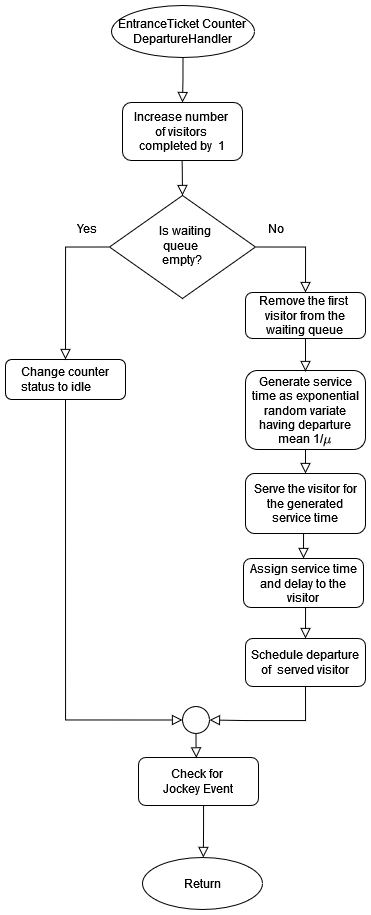

The diagram above was exported from draw.io. Its source (the exported page's mxGraphModel, read from the mxfile embedded in the PNG):
<mxGraphModel dx="1969" dy="748" grid="0" gridSize="10" guides="1" tooltips="1" connect="1" arrows="1" fold="1" page="1" pageScale="1" pageWidth="850" pageHeight="1100" math="1" shadow="0">
  <root>
    <mxCell id="0" />
    <mxCell id="1" parent="0" />
    <mxCell id="XachAAD6qd_8G4bB-AIN-1" value="" style="rounded=0;html=1;jettySize=auto;orthogonalLoop=1;fontSize=11;endArrow=block;endFill=0;endSize=8;strokeWidth=1;shadow=0;labelBackgroundColor=none;edgeStyle=orthogonalEdgeStyle;entryX=0.5;entryY=0;entryDx=0;entryDy=0;" edge="1" parent="1" target="XachAAD6qd_8G4bB-AIN-3">
      <mxGeometry relative="1" as="geometry">
        <mxPoint x="186.29000000000002" y="245" as="sourcePoint" />
        <mxPoint x="186.29000000000002" y="295" as="targetPoint" />
      </mxGeometry>
    </mxCell>
    <mxCell id="XachAAD6qd_8G4bB-AIN-2" value="&lt;div&gt;Increase number&amp;nbsp;&lt;/div&gt;&lt;div&gt;of visitors&amp;nbsp;&lt;/div&gt;&lt;div&gt;completed by&amp;nbsp; 1&lt;br&gt;&lt;/div&gt;" style="rounded=1;whiteSpace=wrap;html=1;fontSize=12;glass=0;strokeWidth=1;shadow=0;" vertex="1" parent="1">
      <mxGeometry x="127" y="207" width="120" height="58" as="geometry" />
    </mxCell>
    <mxCell id="XachAAD6qd_8G4bB-AIN-3" value="&lt;div&gt;&amp;nbsp;&amp;nbsp; Is waiting&amp;nbsp;&lt;/div&gt;&lt;div&gt;queue&amp;nbsp;&lt;/div&gt;&lt;div&gt;empty?&lt;/div&gt;" style="rhombus;whiteSpace=wrap;html=1;shadow=0;fontFamily=Helvetica;fontSize=12;align=center;strokeWidth=1;spacing=6;spacingTop=-4;" vertex="1" parent="1">
      <mxGeometry x="114" y="300" width="146" height="103" as="geometry" />
    </mxCell>
    <mxCell id="XachAAD6qd_8G4bB-AIN-4" value="EntranceTicket Counter&lt;br&gt;DepartureHandler" style="ellipse;whiteSpace=wrap;html=1;" vertex="1" parent="1">
      <mxGeometry x="116" y="110" width="143" height="52" as="geometry" />
    </mxCell>
    <mxCell id="XachAAD6qd_8G4bB-AIN-5" value="" style="rounded=0;html=1;jettySize=auto;orthogonalLoop=1;fontSize=11;endArrow=block;endFill=0;endSize=8;strokeWidth=1;shadow=0;labelBackgroundColor=none;edgeStyle=orthogonalEdgeStyle;exitX=0.5;exitY=1;exitDx=0;exitDy=0;entryX=0.5;entryY=0;entryDx=0;entryDy=0;" edge="1" parent="1" source="XachAAD6qd_8G4bB-AIN-4" target="XachAAD6qd_8G4bB-AIN-2">
      <mxGeometry relative="1" as="geometry">
        <mxPoint x="186" y="181" as="sourcePoint" />
        <mxPoint x="186.29000000000002" y="216" as="targetPoint" />
      </mxGeometry>
    </mxCell>
    <mxCell id="XachAAD6qd_8G4bB-AIN-6" value="" style="rounded=0;html=1;jettySize=auto;orthogonalLoop=1;fontSize=11;endArrow=block;endFill=0;endSize=8;strokeWidth=1;shadow=0;labelBackgroundColor=none;edgeStyle=orthogonalEdgeStyle;entryX=0.5;entryY=0;entryDx=0;entryDy=0;exitX=0.5;exitY=1;exitDx=0;exitDy=0;" edge="1" parent="1" source="XachAAD6qd_8G4bB-AIN-15" target="XachAAD6qd_8G4bB-AIN-10">
      <mxGeometry relative="1" as="geometry">
        <mxPoint x="689" y="531" as="sourcePoint" />
        <mxPoint x="689" y="640" as="targetPoint" />
        <Array as="points">
          <mxPoint x="308" y="638" />
        </Array>
      </mxGeometry>
    </mxCell>
    <mxCell id="XachAAD6qd_8G4bB-AIN-7" value="&lt;div&gt;&lt;br&gt;&lt;/div&gt;&lt;div&gt;&lt;div align=&quot;justify&quot;&gt;Change counter &lt;br&gt;&lt;/div&gt;&lt;div align=&quot;justify&quot;&gt;status to idle&lt;br&gt;&lt;/div&gt;&lt;/div&gt;&lt;div&gt;&lt;br&gt;&lt;/div&gt;" style="rounded=1;whiteSpace=wrap;html=1;fontSize=12;glass=0;strokeWidth=1;shadow=0;" vertex="1" parent="1">
      <mxGeometry x="10" y="464" width="120" height="40" as="geometry" />
    </mxCell>
    <mxCell id="XachAAD6qd_8G4bB-AIN-8" value="" style="rounded=0;html=1;jettySize=auto;orthogonalLoop=1;fontSize=11;endArrow=block;endFill=0;endSize=8;strokeWidth=1;shadow=0;labelBackgroundColor=none;edgeStyle=orthogonalEdgeStyle;entryX=0;entryY=0.5;entryDx=0;entryDy=0;exitX=0.5;exitY=1;exitDx=0;exitDy=0;" edge="1" parent="1" source="XachAAD6qd_8G4bB-AIN-7" target="XachAAD6qd_8G4bB-AIN-22">
      <mxGeometry relative="1" as="geometry">
        <mxPoint x="70" y="524.9999999999998" as="sourcePoint" />
        <mxPoint x="140.00000000000068" y="850.9999999999998" as="targetPoint" />
        <Array as="points">
          <mxPoint x="70" y="825" />
        </Array>
      </mxGeometry>
    </mxCell>
    <mxCell id="XachAAD6qd_8G4bB-AIN-9" value="" style="rounded=0;html=1;jettySize=auto;orthogonalLoop=1;fontSize=11;endArrow=block;endFill=0;endSize=8;strokeWidth=1;shadow=0;labelBackgroundColor=none;edgeStyle=orthogonalEdgeStyle;exitX=0;exitY=0.5;exitDx=0;exitDy=0;entryX=0.5;entryY=0;entryDx=0;entryDy=0;" edge="1" parent="1" source="XachAAD6qd_8G4bB-AIN-3" target="XachAAD6qd_8G4bB-AIN-7">
      <mxGeometry relative="1" as="geometry">
        <mxPoint x="66.51999999999998" y="437" as="sourcePoint" />
        <mxPoint x="67" y="458" as="targetPoint" />
      </mxGeometry>
    </mxCell>
    <mxCell id="XachAAD6qd_8G4bB-AIN-10" value="Assign service time and delay to the visitor" style="rounded=1;whiteSpace=wrap;html=1;fontSize=12;glass=0;strokeWidth=1;shadow=0;" vertex="1" parent="1">
      <mxGeometry x="248" y="663" width="120" height="49" as="geometry" />
    </mxCell>
    <mxCell id="XachAAD6qd_8G4bB-AIN-11" value="Generate service time as exponential random variate having departure mean 1/`mu`" style="rounded=1;whiteSpace=wrap;html=1;fontSize=12;glass=0;strokeWidth=1;shadow=0;" vertex="1" parent="1">
      <mxGeometry x="250" y="475" width="120" height="79" as="geometry" />
    </mxCell>
    <mxCell id="XachAAD6qd_8G4bB-AIN-12" value="" style="rounded=0;html=1;jettySize=auto;orthogonalLoop=1;fontSize=11;endArrow=block;endFill=0;endSize=8;strokeWidth=1;shadow=0;labelBackgroundColor=none;edgeStyle=orthogonalEdgeStyle;exitX=1;exitY=0.5;exitDx=0;exitDy=0;entryX=0.5;entryY=0;entryDx=0;entryDy=0;" edge="1" parent="1" source="XachAAD6qd_8G4bB-AIN-3" target="XachAAD6qd_8G4bB-AIN-14">
      <mxGeometry relative="1" as="geometry">
        <mxPoint x="511.48" y="389" as="sourcePoint" />
        <mxPoint x="441" y="479" as="targetPoint" />
      </mxGeometry>
    </mxCell>
    <mxCell id="XachAAD6qd_8G4bB-AIN-13" value="" style="rounded=0;html=1;jettySize=auto;orthogonalLoop=1;fontSize=11;endArrow=block;endFill=0;endSize=8;strokeWidth=1;shadow=0;labelBackgroundColor=none;edgeStyle=orthogonalEdgeStyle;exitX=0.5;exitY=1;exitDx=0;exitDy=0;" edge="1" parent="1" source="XachAAD6qd_8G4bB-AIN-14">
      <mxGeometry relative="1" as="geometry">
        <mxPoint x="309.5" y="452" as="sourcePoint" />
        <mxPoint x="310" y="476" as="targetPoint" />
        <Array as="points" />
      </mxGeometry>
    </mxCell>
    <mxCell id="XachAAD6qd_8G4bB-AIN-14" value="&lt;div&gt;Remove the first&amp;nbsp;&lt;/div&gt;&lt;div&gt;visitor from the waiting queue&lt;br&gt;&lt;/div&gt;" style="rounded=1;whiteSpace=wrap;html=1;align=center;" vertex="1" parent="1">
      <mxGeometry x="250" y="397" width="120" height="46" as="geometry" />
    </mxCell>
    <mxCell id="XachAAD6qd_8G4bB-AIN-15" value="&lt;div&gt;Serve the visitor for&lt;/div&gt;&lt;div&gt;&amp;nbsp;the generated&amp;nbsp;&lt;/div&gt;&lt;div&gt;service time&lt;/div&gt;" style="rounded=1;whiteSpace=wrap;html=1;" vertex="1" parent="1">
      <mxGeometry x="250" y="578" width="120" height="60" as="geometry" />
    </mxCell>
    <mxCell id="XachAAD6qd_8G4bB-AIN-16" value="" style="rounded=0;html=1;jettySize=auto;orthogonalLoop=1;fontSize=11;endArrow=block;endFill=0;endSize=8;strokeWidth=1;shadow=0;labelBackgroundColor=none;edgeStyle=orthogonalEdgeStyle;exitX=0.5;exitY=1;exitDx=0;exitDy=0;entryX=1;entryY=0.5;entryDx=0;entryDy=0;" edge="1" parent="1" source="XachAAD6qd_8G4bB-AIN-18" target="XachAAD6qd_8G4bB-AIN-22">
      <mxGeometry relative="1" as="geometry">
        <mxPoint x="310" y="861" as="sourcePoint" />
        <mxPoint x="259.9999999999991" y="850.9999999999998" as="targetPoint" />
        <Array as="points">
          <mxPoint x="310" y="825" />
          <mxPoint x="251" y="825" />
        </Array>
      </mxGeometry>
    </mxCell>
    <mxCell id="XachAAD6qd_8G4bB-AIN-17" value="" style="rounded=0;html=1;jettySize=auto;orthogonalLoop=1;fontSize=11;endArrow=block;endFill=0;endSize=8;strokeWidth=1;shadow=0;labelBackgroundColor=none;edgeStyle=orthogonalEdgeStyle;exitX=0.5;exitY=1;exitDx=0;exitDy=0;entryX=0.5;entryY=0;entryDx=0;entryDy=0;" edge="1" parent="1" source="XachAAD6qd_8G4bB-AIN-11" target="XachAAD6qd_8G4bB-AIN-15">
      <mxGeometry relative="1" as="geometry">
        <mxPoint x="320" y="453" as="sourcePoint" />
        <mxPoint x="320" y="486" as="targetPoint" />
        <Array as="points" />
      </mxGeometry>
    </mxCell>
    <mxCell id="XachAAD6qd_8G4bB-AIN-18" value="Schedule departure of&amp;nbsp; served visitor" style="rounded=1;whiteSpace=wrap;html=1;fontSize=12;glass=0;strokeWidth=1;shadow=0;" vertex="1" parent="1">
      <mxGeometry x="250" y="743" width="120" height="48" as="geometry" />
    </mxCell>
    <mxCell id="XachAAD6qd_8G4bB-AIN-19" value="" style="rounded=0;html=1;jettySize=auto;orthogonalLoop=1;fontSize=11;endArrow=block;endFill=0;endSize=8;strokeWidth=1;shadow=0;labelBackgroundColor=none;edgeStyle=orthogonalEdgeStyle;entryX=0.5;entryY=0;entryDx=0;entryDy=0;exitX=0.5;exitY=1;exitDx=0;exitDy=0;" edge="1" parent="1" source="XachAAD6qd_8G4bB-AIN-10" target="XachAAD6qd_8G4bB-AIN-18">
      <mxGeometry relative="1" as="geometry">
        <mxPoint x="523" y="656" as="sourcePoint" />
        <mxPoint x="523" y="733" as="targetPoint" />
        <Array as="points">
          <mxPoint x="310" y="712" />
        </Array>
      </mxGeometry>
    </mxCell>
    <mxCell id="XachAAD6qd_8G4bB-AIN-20" value="Yes" style="text;html=1;strokeColor=none;fillColor=none;align=center;verticalAlign=middle;whiteSpace=wrap;rounded=0;" vertex="1" parent="1">
      <mxGeometry x="74" y="324" width="36" height="18" as="geometry" />
    </mxCell>
    <mxCell id="XachAAD6qd_8G4bB-AIN-21" value="No" style="text;html=1;strokeColor=none;fillColor=none;align=center;verticalAlign=middle;whiteSpace=wrap;rounded=0;" vertex="1" parent="1">
      <mxGeometry x="263" y="324" width="36" height="18" as="geometry" />
    </mxCell>
    <mxCell id="XachAAD6qd_8G4bB-AIN-22" value="" style="ellipse;whiteSpace=wrap;html=1;aspect=fixed;" vertex="1" parent="1">
      <mxGeometry x="187" y="811" width="27" height="27" as="geometry" />
    </mxCell>
    <mxCell id="XachAAD6qd_8G4bB-AIN-23" value="" style="rounded=0;html=1;jettySize=auto;orthogonalLoop=1;fontSize=11;endArrow=block;endFill=0;endSize=8;strokeWidth=1;shadow=0;labelBackgroundColor=none;edgeStyle=orthogonalEdgeStyle;entryX=0.507;entryY=-0.001;entryDx=0;entryDy=0;exitX=0.508;exitY=0.973;exitDx=0;exitDy=0;exitPerimeter=0;entryPerimeter=0;" edge="1" parent="1" target="XachAAD6qd_8G4bB-AIN-24">
      <mxGeometry relative="1" as="geometry">
        <mxPoint x="205.98000000000002" y="908.704" as="sourcePoint" />
        <mxPoint x="208.01999999999998" y="962" as="targetPoint" />
        <Array as="points">
          <mxPoint x="208" y="909" />
          <mxPoint x="208" y="931" />
          <mxPoint x="208" y="931" />
        </Array>
      </mxGeometry>
    </mxCell>
    <mxCell id="XachAAD6qd_8G4bB-AIN-24" value="Return" style="ellipse;whiteSpace=wrap;html=1;" vertex="1" parent="1">
      <mxGeometry x="147" y="962" width="120" height="52" as="geometry" />
    </mxCell>
    <mxCell id="XachAAD6qd_8G4bB-AIN-27" value="&lt;div&gt;Check for&amp;nbsp;&lt;/div&gt;&lt;div&gt;Jockey Event&lt;/div&gt;" style="rounded=1;whiteSpace=wrap;html=1;fontSize=12;glass=0;strokeWidth=1;shadow=0;" vertex="1" parent="1">
      <mxGeometry x="143" y="862" width="120" height="48" as="geometry" />
    </mxCell>
    <mxCell id="XachAAD6qd_8G4bB-AIN-28" value="" style="rounded=0;html=1;jettySize=auto;orthogonalLoop=1;fontSize=11;endArrow=block;endFill=0;endSize=8;strokeWidth=1;shadow=0;labelBackgroundColor=none;edgeStyle=orthogonalEdgeStyle;entryX=0.482;entryY=0.008;entryDx=0;entryDy=0;exitX=0.5;exitY=1;exitDx=0;exitDy=0;entryPerimeter=0;" edge="1" parent="1" source="XachAAD6qd_8G4bB-AIN-22" target="XachAAD6qd_8G4bB-AIN-27">
      <mxGeometry relative="1" as="geometry">
        <mxPoint x="200" y="842" as="sourcePoint" />
        <mxPoint x="200" y="864" as="targetPoint" />
        <Array as="points">
          <mxPoint x="200" y="849" />
          <mxPoint x="201" y="849" />
        </Array>
      </mxGeometry>
    </mxCell>
  </root>
</mxGraphModel>